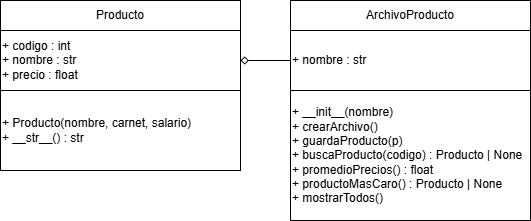

The diagram above was exported from draw.io. Its source (the exported page's mxGraphModel, read from the mxfile embedded in the PNG):
<mxGraphModel dx="872" dy="449" grid="1" gridSize="10" guides="1" tooltips="1" connect="1" arrows="1" fold="1" page="1" pageScale="1" pageWidth="827" pageHeight="1169" math="0" shadow="0">
  <root>
    <mxCell id="0" />
    <mxCell id="1" parent="0" />
    <mxCell id="dt_LGLPrCKBkpl1GDNIx-1" parent="1" style="rounded=0;whiteSpace=wrap;html=1;align=left;" value="&lt;div&gt;+ codigo : int&lt;/div&gt;&lt;div&gt;+ nombre : str&lt;/div&gt;&lt;div&gt;+ precio : float&lt;/div&gt;" vertex="1">
      <mxGeometry height="60" width="240" x="170" y="110" as="geometry" />
    </mxCell>
    <mxCell id="dt_LGLPrCKBkpl1GDNIx-2" parent="1" style="rounded=0;whiteSpace=wrap;html=1;align=left;" value="&lt;div&gt;+ Producto(nombre, carnet, salario)&lt;/div&gt;&lt;div&gt;+ __str__() : str&lt;/div&gt;" vertex="1">
      <mxGeometry height="80" width="240" x="170" y="170" as="geometry" />
    </mxCell>
    <mxCell id="dt_LGLPrCKBkpl1GDNIx-3" parent="1" style="rounded=0;whiteSpace=wrap;html=1;" value="Producto" vertex="1">
      <mxGeometry height="30" width="240" x="170" y="80" as="geometry" />
    </mxCell>
    <mxCell id="dt_LGLPrCKBkpl1GDNIx-4" edge="1" parent="1" source="dt_LGLPrCKBkpl1GDNIx-5" style="edgeStyle=orthogonalEdgeStyle;rounded=0;orthogonalLoop=1;jettySize=auto;html=1;entryX=1;entryY=0.5;entryDx=0;entryDy=0;endArrow=diamond;endFill=0;" target="dt_LGLPrCKBkpl1GDNIx-1">
      <mxGeometry relative="1" as="geometry" />
    </mxCell>
    <mxCell id="dt_LGLPrCKBkpl1GDNIx-5" parent="1" style="rounded=0;whiteSpace=wrap;html=1;align=left;" value="+ nombre : str" vertex="1">
      <mxGeometry height="60" width="240" x="460" y="110" as="geometry" />
    </mxCell>
    <mxCell id="dt_LGLPrCKBkpl1GDNIx-6" parent="1" style="rounded=0;whiteSpace=wrap;html=1;align=left;" value="&lt;div&gt;+ __init__(nombre)&lt;/div&gt;&lt;div&gt;&lt;span style=&quot;background-color: transparent; color: light-dark(rgb(0, 0, 0), rgb(255, 255, 255));&quot;&gt;+ crearArchivo()&lt;/span&gt;&lt;/div&gt;&lt;div&gt;+ guardaProducto(p)&lt;/div&gt;&lt;div&gt;+ buscaProducto(codigo) : Producto | None&lt;/div&gt;&lt;div&gt;+ promedioPrecios() : float&lt;/div&gt;&lt;div&gt;+ productoMasCaro() : Producto | None&lt;/div&gt;&lt;div&gt;+ mostrarTodos()&lt;/div&gt;" vertex="1">
      <mxGeometry height="130" width="240" x="460" y="170" as="geometry" />
    </mxCell>
    <mxCell id="dt_LGLPrCKBkpl1GDNIx-7" parent="1" style="rounded=0;whiteSpace=wrap;html=1;" value="ArchivoProducto" vertex="1">
      <mxGeometry height="30" width="240" x="460" y="80" as="geometry" />
    </mxCell>
  </root>
</mxGraphModel>